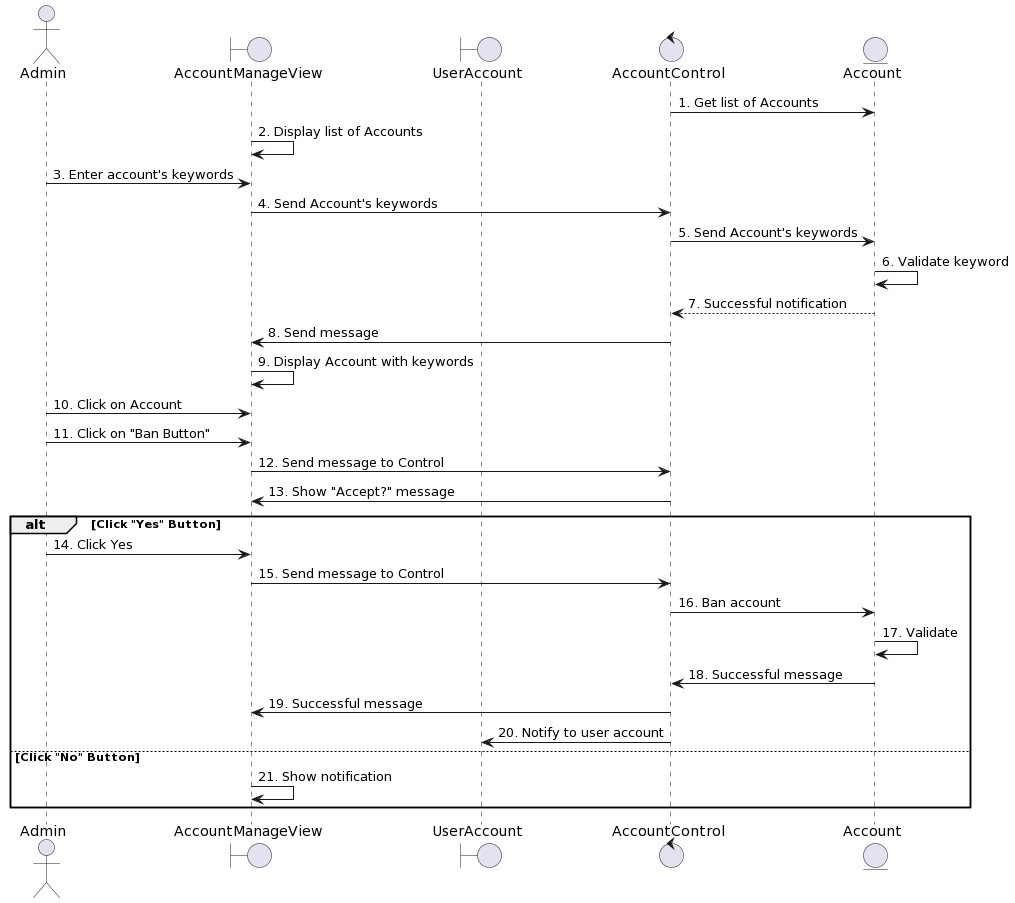

The diagram above was rendered by PlantUML. Its source (embedded in the PNG):
@startuml
actor Admin 
boundary AccountManageView 
boundary UserAccount
control AccountControl
entity Account 

AccountControl -> Account: 1. Get list of Accounts
AccountManageView -> AccountManageView: 2. Display list of Accounts
Admin -> AccountManageView: 3. Enter account's keywords

AccountManageView -> AccountControl: 4. Send Account's keywords
AccountControl -> Account: 5. Send Account's keywords
Account -> Account: 6. Validate keyword

Account --> AccountControl: 7. Successful notification
AccountControl -> AccountManageView: 8. Send message
AccountManageView -> AccountManageView: 9. Display Account with keywords

Admin -> AccountManageView: 10. Click on Account
Admin -> AccountManageView: 11. Click on "Ban Button"

AccountManageView -> AccountControl: 12. Send message to Control
AccountControl -> AccountManageView: 13. Show "Accept?" message

alt Click "Yes" Button
    Admin -> AccountManageView: 14. Click Yes
    AccountManageView -> AccountControl: 15. Send message to Control
    AccountControl -> Account: 16. Ban account
    Account -> Account: 17. Validate 
    Account -> AccountControl: 18. Successful message
    AccountControl -> AccountManageView: 19. Successful message
    AccountControl -> UserAccount: 20. Notify to user account
else Click "No" Button
    AccountManageView -> AccountManageView: 21. Show notification

end
@enduml